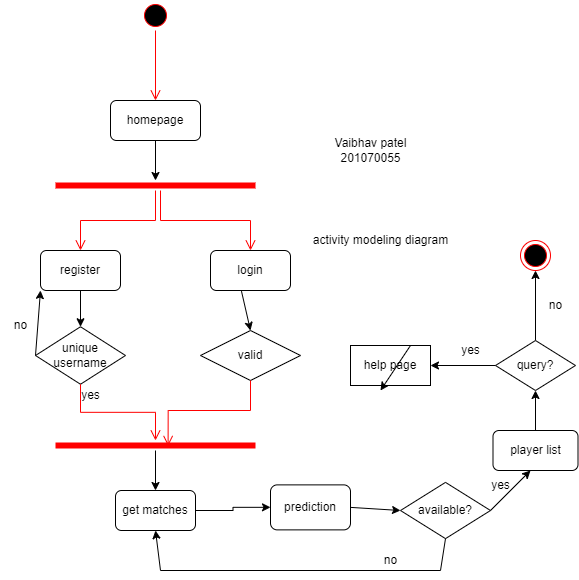

The diagram above was exported from draw.io. Its source (the exported page's mxGraphModel, read from the mxfile embedded in the PNG):
<mxGraphModel dx="1378" dy="665" grid="0" gridSize="10" guides="1" tooltips="1" connect="1" arrows="1" fold="1" page="1" pageScale="1" pageWidth="850" pageHeight="1100" math="0" shadow="0">
  <root>
    <mxCell id="0" />
    <mxCell id="1" parent="0" />
    <mxCell id="BlCICywpkiZF_WHdwEbs-1" value="" style="ellipse;html=1;shape=startState;fillColor=#000000;strokeColor=#ff0000;" parent="1" vertex="1">
      <mxGeometry x="390" y="60" width="30" height="30" as="geometry" />
    </mxCell>
    <mxCell id="BlCICywpkiZF_WHdwEbs-2" value="" style="edgeStyle=orthogonalEdgeStyle;html=1;verticalAlign=bottom;endArrow=open;endSize=8;strokeColor=#ff0000;rounded=0;" parent="1" source="BlCICywpkiZF_WHdwEbs-1" edge="1">
      <mxGeometry relative="1" as="geometry">
        <mxPoint x="405" y="160" as="targetPoint" />
      </mxGeometry>
    </mxCell>
    <mxCell id="BlCICywpkiZF_WHdwEbs-8" value="" style="edgeStyle=orthogonalEdgeStyle;rounded=0;orthogonalLoop=1;jettySize=auto;html=1;" parent="1" source="BlCICywpkiZF_WHdwEbs-3" target="BlCICywpkiZF_WHdwEbs-5" edge="1">
      <mxGeometry relative="1" as="geometry" />
    </mxCell>
    <mxCell id="BlCICywpkiZF_WHdwEbs-3" value="homepage" style="rounded=1;whiteSpace=wrap;html=1;" parent="1" vertex="1">
      <mxGeometry x="360" y="160" width="90" height="40" as="geometry" />
    </mxCell>
    <mxCell id="BlCICywpkiZF_WHdwEbs-5" value="" style="shape=line;html=1;strokeWidth=6;strokeColor=#ff0000;" parent="1" vertex="1">
      <mxGeometry x="305" y="240" width="200" height="10" as="geometry" />
    </mxCell>
    <mxCell id="BlCICywpkiZF_WHdwEbs-6" value="" style="edgeStyle=orthogonalEdgeStyle;html=1;verticalAlign=bottom;endArrow=open;endSize=8;strokeColor=#ff0000;rounded=0;" parent="1" source="BlCICywpkiZF_WHdwEbs-5" edge="1">
      <mxGeometry relative="1" as="geometry">
        <mxPoint x="330" y="310" as="targetPoint" />
      </mxGeometry>
    </mxCell>
    <mxCell id="BlCICywpkiZF_WHdwEbs-7" value="" style="edgeStyle=orthogonalEdgeStyle;html=1;verticalAlign=bottom;endArrow=open;endSize=8;strokeColor=#ff0000;rounded=0;exitX=0.525;exitY=1;exitDx=0;exitDy=0;exitPerimeter=0;" parent="1" source="BlCICywpkiZF_WHdwEbs-5" edge="1">
      <mxGeometry relative="1" as="geometry">
        <mxPoint x="500" y="310" as="targetPoint" />
        <mxPoint x="415" y="260" as="sourcePoint" />
      </mxGeometry>
    </mxCell>
    <mxCell id="BlCICywpkiZF_WHdwEbs-22" value="" style="edgeStyle=orthogonalEdgeStyle;rounded=0;orthogonalLoop=1;jettySize=auto;html=1;entryX=0.5;entryY=0;entryDx=0;entryDy=0;" parent="1" source="BlCICywpkiZF_WHdwEbs-9" target="BlCICywpkiZF_WHdwEbs-14" edge="1">
      <mxGeometry relative="1" as="geometry" />
    </mxCell>
    <mxCell id="BlCICywpkiZF_WHdwEbs-9" value="register" style="rounded=1;whiteSpace=wrap;html=1;" parent="1" vertex="1">
      <mxGeometry x="290" y="310" width="80" height="40" as="geometry" />
    </mxCell>
    <mxCell id="BlCICywpkiZF_WHdwEbs-10" value="login" style="rounded=1;whiteSpace=wrap;html=1;" parent="1" vertex="1">
      <mxGeometry x="460" y="310" width="80" height="40" as="geometry" />
    </mxCell>
    <mxCell id="BlCICywpkiZF_WHdwEbs-11" value="valid" style="rhombus;whiteSpace=wrap;html=1;" parent="1" vertex="1">
      <mxGeometry x="450" y="390" width="100" height="50" as="geometry" />
    </mxCell>
    <mxCell id="BlCICywpkiZF_WHdwEbs-12" value="" style="endArrow=classic;html=1;rounded=0;exitX=0.387;exitY=1.016;exitDx=0;exitDy=0;exitPerimeter=0;entryX=0.5;entryY=0;entryDx=0;entryDy=0;" parent="1" source="BlCICywpkiZF_WHdwEbs-10" target="BlCICywpkiZF_WHdwEbs-11" edge="1">
      <mxGeometry width="50" height="50" relative="1" as="geometry">
        <mxPoint x="400" y="370" as="sourcePoint" />
        <mxPoint x="450" y="320" as="targetPoint" />
      </mxGeometry>
    </mxCell>
    <mxCell id="BlCICywpkiZF_WHdwEbs-25" value="" style="edgeStyle=orthogonalEdgeStyle;rounded=0;orthogonalLoop=1;jettySize=auto;html=1;" parent="1" source="BlCICywpkiZF_WHdwEbs-13" target="BlCICywpkiZF_WHdwEbs-24" edge="1">
      <mxGeometry relative="1" as="geometry" />
    </mxCell>
    <mxCell id="BlCICywpkiZF_WHdwEbs-13" value="" style="shape=line;html=1;strokeWidth=6;strokeColor=#ff0000;" parent="1" vertex="1">
      <mxGeometry x="305" y="500" width="200" height="10" as="geometry" />
    </mxCell>
    <mxCell id="BlCICywpkiZF_WHdwEbs-14" value="unique username" style="rhombus;whiteSpace=wrap;html=1;" parent="1" vertex="1">
      <mxGeometry x="285" y="386.25" width="90" height="57.5" as="geometry" />
    </mxCell>
    <mxCell id="BlCICywpkiZF_WHdwEbs-17" value="" style="edgeStyle=orthogonalEdgeStyle;html=1;verticalAlign=bottom;endArrow=open;endSize=8;strokeColor=#ff0000;rounded=0;exitX=0.5;exitY=1;exitDx=0;exitDy=0;entryX=0.563;entryY=0.545;entryDx=0;entryDy=0;entryPerimeter=0;" parent="1" source="BlCICywpkiZF_WHdwEbs-11" target="BlCICywpkiZF_WHdwEbs-13" edge="1">
      <mxGeometry relative="1" as="geometry">
        <mxPoint x="510" y="320" as="targetPoint" />
        <mxPoint x="420" y="260" as="sourcePoint" />
      </mxGeometry>
    </mxCell>
    <mxCell id="BlCICywpkiZF_WHdwEbs-18" value="" style="edgeStyle=orthogonalEdgeStyle;html=1;verticalAlign=bottom;endArrow=open;endSize=8;strokeColor=#ff0000;rounded=0;exitX=0.5;exitY=1;exitDx=0;exitDy=0;" parent="1" source="BlCICywpkiZF_WHdwEbs-14" target="BlCICywpkiZF_WHdwEbs-13" edge="1">
      <mxGeometry relative="1" as="geometry">
        <mxPoint x="340" y="320" as="targetPoint" />
        <mxPoint x="415" y="260" as="sourcePoint" />
      </mxGeometry>
    </mxCell>
    <mxCell id="BlCICywpkiZF_WHdwEbs-19" value="yes" style="text;html=1;align=center;verticalAlign=middle;resizable=0;points=[];autosize=1;strokeColor=none;fillColor=none;" parent="1" vertex="1">
      <mxGeometry x="320" y="440" width="40" height="30" as="geometry" />
    </mxCell>
    <mxCell id="BlCICywpkiZF_WHdwEbs-20" value="" style="endArrow=classic;html=1;rounded=0;exitX=0;exitY=0.5;exitDx=0;exitDy=0;entryX=0;entryY=1;entryDx=0;entryDy=0;" parent="1" source="BlCICywpkiZF_WHdwEbs-14" target="BlCICywpkiZF_WHdwEbs-9" edge="1">
      <mxGeometry width="50" height="50" relative="1" as="geometry">
        <mxPoint x="400" y="430" as="sourcePoint" />
        <mxPoint x="450" y="380" as="targetPoint" />
      </mxGeometry>
    </mxCell>
    <mxCell id="BlCICywpkiZF_WHdwEbs-21" value="no" style="text;html=1;align=center;verticalAlign=middle;resizable=0;points=[];autosize=1;strokeColor=none;fillColor=none;" parent="1" vertex="1">
      <mxGeometry x="250" y="370" width="40" height="30" as="geometry" />
    </mxCell>
    <mxCell id="BlCICywpkiZF_WHdwEbs-23" value="" style="ellipse;html=1;shape=endState;fillColor=#000000;strokeColor=#ff0000;" parent="1" vertex="1">
      <mxGeometry x="770" y="300" width="30" height="30" as="geometry" />
    </mxCell>
    <mxCell id="BlCICywpkiZF_WHdwEbs-27" value="" style="edgeStyle=orthogonalEdgeStyle;rounded=0;orthogonalLoop=1;jettySize=auto;html=1;" parent="1" source="BlCICywpkiZF_WHdwEbs-24" target="BlCICywpkiZF_WHdwEbs-26" edge="1">
      <mxGeometry relative="1" as="geometry" />
    </mxCell>
    <mxCell id="BlCICywpkiZF_WHdwEbs-24" value="get matches" style="rounded=1;whiteSpace=wrap;html=1;" parent="1" vertex="1">
      <mxGeometry x="365" y="550" width="80" height="40" as="geometry" />
    </mxCell>
    <mxCell id="BlCICywpkiZF_WHdwEbs-26" value="prediction" style="rounded=1;whiteSpace=wrap;html=1;" parent="1" vertex="1">
      <mxGeometry x="520" y="544.38" width="80" height="45" as="geometry" />
    </mxCell>
    <mxCell id="BlCICywpkiZF_WHdwEbs-28" value="available?" style="rhombus;whiteSpace=wrap;html=1;" parent="1" vertex="1">
      <mxGeometry x="650" y="541.88" width="90" height="56.25" as="geometry" />
    </mxCell>
    <mxCell id="BlCICywpkiZF_WHdwEbs-31" value="" style="endArrow=classic;html=1;rounded=0;entryX=0.5;entryY=1;entryDx=0;entryDy=0;" parent="1" target="BlCICywpkiZF_WHdwEbs-24" edge="1">
      <mxGeometry width="50" height="50" relative="1" as="geometry">
        <mxPoint x="410" y="630" as="sourcePoint" />
        <mxPoint x="630" y="450" as="targetPoint" />
      </mxGeometry>
    </mxCell>
    <mxCell id="BlCICywpkiZF_WHdwEbs-32" value="" style="endArrow=none;html=1;rounded=0;entryX=0.5;entryY=1;entryDx=0;entryDy=0;" parent="1" target="BlCICywpkiZF_WHdwEbs-28" edge="1">
      <mxGeometry width="50" height="50" relative="1" as="geometry">
        <mxPoint x="690" y="630" as="sourcePoint" />
        <mxPoint x="630" y="450" as="targetPoint" />
      </mxGeometry>
    </mxCell>
    <mxCell id="BlCICywpkiZF_WHdwEbs-33" value="" style="endArrow=none;html=1;rounded=0;" parent="1" edge="1">
      <mxGeometry width="50" height="50" relative="1" as="geometry">
        <mxPoint x="690" y="630" as="sourcePoint" />
        <mxPoint x="410" y="630" as="targetPoint" />
      </mxGeometry>
    </mxCell>
    <mxCell id="BlCICywpkiZF_WHdwEbs-36" value="" style="endArrow=classic;html=1;rounded=0;exitX=1;exitY=0.5;exitDx=0;exitDy=0;entryX=0;entryY=0.5;entryDx=0;entryDy=0;" parent="1" source="BlCICywpkiZF_WHdwEbs-26" target="BlCICywpkiZF_WHdwEbs-28" edge="1">
      <mxGeometry width="50" height="50" relative="1" as="geometry">
        <mxPoint x="580" y="500" as="sourcePoint" />
        <mxPoint x="630" y="450" as="targetPoint" />
      </mxGeometry>
    </mxCell>
    <mxCell id="BlCICywpkiZF_WHdwEbs-37" value="" style="endArrow=classic;html=1;rounded=0;exitX=1;exitY=0.5;exitDx=0;exitDy=0;" parent="1" source="BlCICywpkiZF_WHdwEbs-28" edge="1">
      <mxGeometry width="50" height="50" relative="1" as="geometry">
        <mxPoint x="580" y="500" as="sourcePoint" />
        <mxPoint x="780" y="530" as="targetPoint" />
      </mxGeometry>
    </mxCell>
    <mxCell id="BlCICywpkiZF_WHdwEbs-38" value="no" style="text;html=1;align=center;verticalAlign=middle;resizable=0;points=[];autosize=1;strokeColor=none;fillColor=none;" parent="1" vertex="1">
      <mxGeometry x="620" y="605" width="40" height="30" as="geometry" />
    </mxCell>
    <mxCell id="BlCICywpkiZF_WHdwEbs-39" value="yes" style="text;html=1;align=center;verticalAlign=middle;resizable=0;points=[];autosize=1;strokeColor=none;fillColor=none;" parent="1" vertex="1">
      <mxGeometry x="730" y="530" width="40" height="30" as="geometry" />
    </mxCell>
    <mxCell id="BlCICywpkiZF_WHdwEbs-40" value="player list" style="rounded=1;whiteSpace=wrap;html=1;" parent="1" vertex="1">
      <mxGeometry x="742.5" y="490" width="85" height="40" as="geometry" />
    </mxCell>
    <mxCell id="BlCICywpkiZF_WHdwEbs-41" value="" style="endArrow=classic;html=1;rounded=0;exitX=0.5;exitY=0;exitDx=0;exitDy=0;" parent="1" source="BlCICywpkiZF_WHdwEbs-40" edge="1">
      <mxGeometry width="50" height="50" relative="1" as="geometry">
        <mxPoint x="580" y="500" as="sourcePoint" />
        <mxPoint x="785" y="450" as="targetPoint" />
      </mxGeometry>
    </mxCell>
    <mxCell id="BlCICywpkiZF_WHdwEbs-43" style="edgeStyle=orthogonalEdgeStyle;rounded=0;orthogonalLoop=1;jettySize=auto;html=1;entryX=0.5;entryY=1;entryDx=0;entryDy=0;" parent="1" source="BlCICywpkiZF_WHdwEbs-42" target="BlCICywpkiZF_WHdwEbs-23" edge="1">
      <mxGeometry relative="1" as="geometry" />
    </mxCell>
    <mxCell id="BlCICywpkiZF_WHdwEbs-42" value="query?" style="rhombus;whiteSpace=wrap;html=1;" parent="1" vertex="1">
      <mxGeometry x="745" y="400" width="80" height="50" as="geometry" />
    </mxCell>
    <mxCell id="BlCICywpkiZF_WHdwEbs-44" value="no" style="text;html=1;align=center;verticalAlign=middle;resizable=0;points=[];autosize=1;strokeColor=none;fillColor=none;" parent="1" vertex="1">
      <mxGeometry x="785" y="350" width="40" height="30" as="geometry" />
    </mxCell>
    <mxCell id="BlCICywpkiZF_WHdwEbs-45" value="" style="endArrow=classic;html=1;rounded=0;exitX=0;exitY=0.5;exitDx=0;exitDy=0;" parent="1" source="BlCICywpkiZF_WHdwEbs-42" edge="1">
      <mxGeometry width="50" height="50" relative="1" as="geometry">
        <mxPoint x="580" y="500" as="sourcePoint" />
        <mxPoint x="680" y="425" as="targetPoint" />
      </mxGeometry>
    </mxCell>
    <mxCell id="BlCICywpkiZF_WHdwEbs-46" value="yes" style="text;html=1;align=center;verticalAlign=middle;resizable=0;points=[];autosize=1;strokeColor=none;fillColor=none;" parent="1" vertex="1">
      <mxGeometry x="700" y="395" width="40" height="30" as="geometry" />
    </mxCell>
    <mxCell id="BlCICywpkiZF_WHdwEbs-47" value="help page" style="rounded=0;whiteSpace=wrap;html=1;" parent="1" vertex="1">
      <mxGeometry x="600" y="405" width="80" height="40" as="geometry" />
    </mxCell>
    <mxCell id="BlCICywpkiZF_WHdwEbs-48" value="" style="endArrow=classic;html=1;rounded=0;exitX=0.75;exitY=0;exitDx=0;exitDy=0;" parent="1" source="BlCICywpkiZF_WHdwEbs-47" edge="1">
      <mxGeometry width="50" height="50" relative="1" as="geometry">
        <mxPoint x="580" y="500" as="sourcePoint" />
        <mxPoint x="630" y="450" as="targetPoint" />
      </mxGeometry>
    </mxCell>
    <mxCell id="XS29vrBF1DEdaQN3_RHU-1" value="Vaibhav patel&lt;br&gt;201070055" style="text;html=1;align=center;verticalAlign=middle;resizable=0;points=[];autosize=1;strokeColor=none;fillColor=none;" vertex="1" parent="1">
      <mxGeometry x="570" y="190" width="100" height="40" as="geometry" />
    </mxCell>
    <mxCell id="XS29vrBF1DEdaQN3_RHU-2" value="activity modeling diagram" style="text;html=1;align=center;verticalAlign=middle;resizable=0;points=[];autosize=1;strokeColor=none;fillColor=none;" vertex="1" parent="1">
      <mxGeometry x="550" y="285" width="160" height="30" as="geometry" />
    </mxCell>
  </root>
</mxGraphModel>